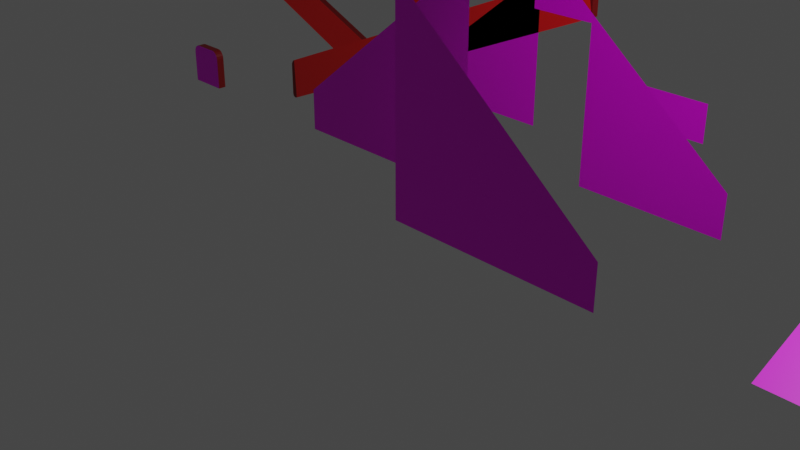 # Source: Buildings.blend  (saved by Blender 3.6.11; exported with 4.5.12 LTS)
import bpy
from mathutils import Matrix  # noqa: F401  (used for matrix-valued properties, if any)

bpy.ops.wm.read_factory_settings(use_empty=True)
scene = bpy.context.scene
scene.name = 'Scene'

# ---- collections
col_collection = bpy.data.collections.new('Collection'); scene.collection.children.link(col_collection)
col_basichouse = bpy.data.collections.new('BasicHouse'); scene.collection.children.link(col_basichouse)
col_whare = bpy.data.collections.new('Whare'); scene.collection.children.link(col_whare)
col_carvings = bpy.data.collections.new('Carvings'); scene.collection.children.link(col_carvings)

# ---- images (referenced by path relative to the original .blend; pixels are not part of the script)
import os
ASSET_DIR = os.environ.get("B2B_ASSET_DIR", "")  # directory of the original .blend (textures are referenced by path, not embedded)
HERE = os.path.dirname(os.path.abspath(__file__))  # packed textures are extracted next to this script under _unpacked/

def load_image(name, relpath, width, height, colorspace="sRGB"):
    """Load a texture the original file referenced (path relative to the .blend, or extracted next to this script)."""
    p = next((c for c in (os.path.join(HERE, relpath), os.path.join(ASSET_DIR, relpath)) if relpath and os.path.exists(c)), "")
    if p:
        img = bpy.data.images.load(p, check_existing=True)
        img.name = name
    else:  # same state as the original file: an image datablock whose file is absent (Cycles renders it pink)
        img = bpy.data.images.new(name, width, height)
        img.source = "FILE"
        img.filepath = "//" + (relpath or name)
    img.colorspace_settings.name = colorspace
    return img
img_stickwall_jpg = load_image('StickWall.jpg', 'textures/StickWall.jpg', 1024, 1024, 'sRGB')
img_1000_f_485712663_jqmo7chl5ryrejzg7wzp7rygrqznzqhd_jpg = load_image('1000_F_485712663_Jqmo7CHl5rYrEjzg7WzP7rygrQZnzqhD.jpg', 'textures/1000_F_485712663_Jqmo7CHl5rYrEjzg7WzP7rygrQZnzqhD.jpg', 1024, 1024, 'sRGB')
img_1000_f_260763346_ceyvqak2jv1xci4ijltnu8i4ckye4y26_jpg = load_image('1000_F_260763346_CeYvqAK2jv1xCI4IJlTNu8i4ckyE4Y26.jpg', 'textures/1000_F_260763346_CeYvqAK2jv1xCI4IJlTNu8i4ckyE4Y26.jpg', 1024, 1024, 'sRGB')
img_1000_f_104228924_zbocsbeyimyekzjh4k1dqznlgg3sxmuw_jpg = load_image('1000_F_104228924_ZBocsbeYIMyekZJh4k1dqznLgG3SXmuw.jpg', 'textures/1000_F_104228924_ZBocsbeYIMyekZJh4k1dqznLgG3SXmuw.jpg', 1024, 1024, 'sRGB')

# ---- materials (node trees are filled in below, after node groups)
mat_stickwall = bpy.data.materials.new('StickWall')
mat_stickwall.alpha_threshold = 0.0
mat_stickwall.use_transparent_shadow = False
mat_stickwall.roughness = 0.5
mat_stickwall.line_color = (0.0, 0.0, 0.0, 1.0)
mat_carvingside = bpy.data.materials.new('CarvingSide')
mat_carvingside.use_transparent_shadow = False
mat_amotallcarving = bpy.data.materials.new('AmoTallCarving')
mat_amotallcarving.use_transparent_shadow = False
mat_amosmall = bpy.data.materials.new('AmoSmall')
mat_amosmall.use_transparent_shadow = False
mat_maihicarving = bpy.data.materials.new('MaihiCarving')
mat_maihicarving.use_transparent_shadow = False
mat_koruru1 = bpy.data.materials.new('Koruru1')
mat_koruru1.use_transparent_shadow = False
mat_paepaecarving = bpy.data.materials.new('PaepaeCarving')
mat_paepaecarving.use_transparent_shadow = False

# ---- material node trees
mat_stickwall.use_nodes = True; mat_stickwall.node_tree.nodes.clear()
_N = mat_stickwall.node_tree.nodes; _L = mat_stickwall.node_tree.links
n0 = _N.new('ShaderNodeOutputMaterial'); n0.name = 'Material Output'; n0.location = (300, 300)
n1 = _N.new('ShaderNodeBsdfPrincipled'); n1.name = 'Principled BSDF'; n1.location = (10, 300)
n1.distribution = 'GGX'
n1.subsurface_method = 'RANDOM_WALK_SKIN'
n1.inputs[3].default_value = 1.45
n1.inputs[27].default_value = (0.0, 0.0, 0.0, 1.0)
n1.inputs[28].default_value = 1.0
n2 = _N.new('ShaderNodeTexImage'); n2.name = 'Image Texture'; n2.location = (-443, 209)
n2.image = img_stickwall_jpg
_L.new(n1.outputs[0], n0.inputs[0])
_L.new(n2.outputs[0], n1.inputs[0])
n0.is_active_output = True
mat_carvingside.use_nodes = True; mat_carvingside.node_tree.nodes.clear()
_N = mat_carvingside.node_tree.nodes; _L = mat_carvingside.node_tree.links
n0 = _N.new('ShaderNodeBsdfPrincipled'); n0.name = 'Principled BSDF'; n0.location = (10, 300)
n0.distribution = 'GGX'
n0.subsurface_method = 'RANDOM_WALK_SKIN'
n0.inputs[0].default_value = (0.1812, 0.002428, 0.002125, 1.0)
n0.inputs[3].default_value = 1.45
n0.inputs[27].default_value = (0.0, 0.0, 0.0, 1.0)
n0.inputs[28].default_value = 1.0
n1 = _N.new('ShaderNodeOutputMaterial'); n1.name = 'Material Output'; n1.location = (300, 300)
_L.new(n0.outputs[0], n1.inputs[0])
n1.is_active_output = True
mat_amotallcarving.use_nodes = True; mat_amotallcarving.node_tree.nodes.clear()
_N = mat_amotallcarving.node_tree.nodes; _L = mat_amotallcarving.node_tree.links
n0 = _N.new('ShaderNodeBsdfPrincipled'); n0.name = 'Principled BSDF'; n0.location = (10, 300)
n0.distribution = 'GGX'
n0.subsurface_method = 'RANDOM_WALK_SKIN'
n0.inputs[3].default_value = 1.45
n0.inputs[27].default_value = (0.0, 0.0, 0.0, 1.0)
n0.inputs[28].default_value = 1.0
n1 = _N.new('ShaderNodeOutputMaterial'); n1.name = 'Material Output'; n1.location = (300, 300)
n2 = _N.new('ShaderNodeTexImage'); n2.name = 'Image Texture'; n2.location = (-567, 272)
n2.image = img_1000_f_485712663_jqmo7chl5ryrejzg7wzp7rygrqznzqhd_jpg
n3 = _N.new('ShaderNodeMix'); n3.name = 'Mix'; n3.location = (-217, 195)
n3.data_type = 'RGBA'
n3.blend_type = 'SUBTRACT'
n3.clamp_factor = False
n3.inputs[0].default_value = 0.7583
n3.inputs[7].default_value = (0.0004387, 0.1811, 0.1425, 1.0)
_L.new(n0.outputs[0], n1.inputs[0])
_L.new(n2.outputs[0], n3.inputs[6])
_L.new(n3.outputs[2], n0.inputs[0])
n1.is_active_output = True
mat_amosmall.use_nodes = True; mat_amosmall.node_tree.nodes.clear()
_N = mat_amosmall.node_tree.nodes; _L = mat_amosmall.node_tree.links
n0 = _N.new('ShaderNodeBsdfPrincipled'); n0.name = 'Principled BSDF'; n0.location = (10, 300)
n0.distribution = 'GGX'
n0.subsurface_method = 'RANDOM_WALK_SKIN'
n0.inputs[3].default_value = 1.45
n0.inputs[27].default_value = (0.0, 0.0, 0.0, 1.0)
n0.inputs[28].default_value = 1.0
n1 = _N.new('ShaderNodeOutputMaterial'); n1.name = 'Material Output'; n1.location = (300, 300)
n2 = _N.new('ShaderNodeTexImage'); n2.name = 'Image Texture'; n2.location = (-445, 218)
_L.new(n0.outputs[0], n1.inputs[0])
_L.new(n2.outputs[0], n0.inputs[0])
n1.is_active_output = True
mat_maihicarving.use_nodes = True; mat_maihicarving.node_tree.nodes.clear()
_N = mat_maihicarving.node_tree.nodes; _L = mat_maihicarving.node_tree.links
n0 = _N.new('ShaderNodeBsdfPrincipled'); n0.name = 'Principled BSDF'; n0.location = (10, 300)
n0.distribution = 'GGX'
n0.subsurface_method = 'RANDOM_WALK_SKIN'
n0.inputs[3].default_value = 1.45
n0.inputs[27].default_value = (0.0, 0.0, 0.0, 1.0)
n0.inputs[28].default_value = 1.0
n1 = _N.new('ShaderNodeOutputMaterial'); n1.name = 'Material Output'; n1.location = (300, 300)
n2 = _N.new('ShaderNodeTexImage'); n2.name = 'Image Texture'; n2.location = (-564, 218)
n2.image = img_1000_f_260763346_ceyvqak2jv1xci4ijltnu8i4ckye4y26_jpg
n3 = _N.new('ShaderNodeMix'); n3.name = 'Mix'; n3.location = (-261, 140)
n3.width = 169
n3.data_type = 'RGBA'
n3.blend_type = 'COLOR'
n3.clamp_factor = False
n3.clamp_result = True
n3.inputs[0].default_value = 1.0
n3.inputs[7].default_value = (0.1812, 0.002428, 0.002125, 1.0)
_L.new(n0.outputs[0], n1.inputs[0])
_L.new(n2.outputs[0], n3.inputs[6])
_L.new(n3.outputs[2], n0.inputs[0])
n1.is_active_output = True
mat_koruru1.use_nodes = True; mat_koruru1.node_tree.nodes.clear()
_N = mat_koruru1.node_tree.nodes; _L = mat_koruru1.node_tree.links
n0 = _N.new('ShaderNodeBsdfPrincipled'); n0.name = 'Principled BSDF'; n0.location = (10, 300)
n0.distribution = 'GGX'
n0.subsurface_method = 'RANDOM_WALK_SKIN'
n0.inputs[3].default_value = 1.45
n0.inputs[27].default_value = (0.0, 0.0, 0.0, 1.0)
n0.inputs[28].default_value = 1.0
n1 = _N.new('ShaderNodeOutputMaterial'); n1.name = 'Material Output'; n1.location = (300, 300)
n2 = _N.new('ShaderNodeTexImage'); n2.name = 'Image Texture'; n2.location = (-499, 258)
n2.image = img_1000_f_104228924_zbocsbeyimyekzjh4k1dqznlgg3sxmuw_jpg
_L.new(n0.outputs[0], n1.inputs[0])
_L.new(n2.outputs[0], n0.inputs[0])
n1.is_active_output = True
mat_paepaecarving.use_nodes = True; mat_paepaecarving.node_tree.nodes.clear()
_N = mat_paepaecarving.node_tree.nodes; _L = mat_paepaecarving.node_tree.links
n0 = _N.new('ShaderNodeBsdfPrincipled'); n0.name = 'Principled BSDF'; n0.location = (10, 300)
n0.distribution = 'GGX'
n0.subsurface_method = 'RANDOM_WALK_SKIN'
n0.inputs[3].default_value = 1.45
n0.inputs[27].default_value = (0.0, 0.0, 0.0, 1.0)
n0.inputs[28].default_value = 1.0
n1 = _N.new('ShaderNodeOutputMaterial'); n1.name = 'Material Output'; n1.location = (300, 300)
n2 = _N.new('ShaderNodeTexImage'); n2.name = 'Image Texture'; n2.location = (-457, 283)
n2.image = img_1000_f_260763346_ceyvqak2jv1xci4ijltnu8i4ckye4y26_jpg
n3 = _N.new('ShaderNodeMix'); n3.name = 'Mix'; n3.location = (-165, 218)
n3.data_type = 'RGBA'
n3.blend_type = 'COLOR'
n3.clamp_factor = False
n3.inputs[0].default_value = 1.0
n3.inputs[7].default_value = (0.1812, 0.002428, 0.002125, 1.0)
_L.new(n0.outputs[0], n1.inputs[0])
_L.new(n2.outputs[0], n3.inputs[6])
_L.new(n3.outputs[2], n0.inputs[0])
n1.is_active_output = True

# ---- world
world_world = bpy.data.worlds.new('World'); scene.world = world_world
world_world.use_nodes = True; world_world.node_tree.nodes.clear()
_N = world_world.node_tree.nodes; _L = world_world.node_tree.links
n0 = _N.new('ShaderNodeOutputWorld'); n0.name = 'World Output'; n0.location = (300, 300)
n1 = _N.new('ShaderNodeBackground'); n1.name = 'Background'; n1.location = (10, 300)
n1.inputs[0].default_value = (0.05088, 0.05088, 0.05088, 1.0)
_L.new(n1.outputs[0], n0.inputs[0])
n0.is_active_output = True
world_world.color = (0.05088, 0.05088, 0.05088)
world_world.use_sun_shadow = False
world_world.sun_shadow_jitter_overblur = 0.0

# ---- cameras
cam_camera = bpy.data.cameras.new('Camera')
cam_camera.clip_end = 100.0
cam_camera.ortho_scale = 7.314

# ---- lights
light_light = bpy.data.lights.new('Light', 'POINT')
light_light.transmission_factor = 0.0
light_light.energy = 1000.0
light_light.shadow_soft_size = 0.1
light_light.shadow_maximum_resolution = 0.006
light_light.use_absolute_resolution = True

# ---- meshes
me_cube = bpy.data.meshes.new('Cube')
me_cube.from_pydata([(2.5, -0.05, 0.0), (0.0, 0.05, 2.5), (0.0, -0.05, 2.5), (0.0, -0.05, 0.0), (0.0, 0.05, 2.5), (2.5, -0.05, 0.5), (0.0, -0.05, 2.5)], [], [(0, 5, 6, 2, 3), (4, 1, 2, 6)])
_uv = me_cube.uv_layers.new(name='UVMap')
_uv.uv.foreach_set('vector', [0.9424, 0.08857, 0.9424, 0.4031, 0.05763, 1.661, 0.05763, 1.661, 0.05763, 0.08857, 0.875, 0.5, 0.875, 0.5, 0.875, 0.75, 0.875, 0.75])
me_cube.materials.append(mat_stickwall)
me_cube.use_mirror_vertex_groups = False
me_cube.update()
me_cube_001 = bpy.data.meshes.new('Cube.001')
me_cube_001.from_pydata([(-2.5, -0.05, 0.0), (4.371e-09, -0.05, 2.5), (4.371e-09, -0.05, 0.0), (-4.371e-09, 0.05, 2.5), (4.371e-09, -0.05, 2.5), (-2.5, -0.05, 0.5), (-4.371e-09, 0.05, 2.5)], [], [(4, 1, 3, 6), (2, 1, 4, 5, 0)])
_uv = me_cube_001.uv_layers.new(name='UVMap')
_uv.uv.foreach_set('vector', [0.875, 0.5, 0.875, 0.5, 0.875, 0.75, 0.875, 0.75, 0.9827, 0.001799, 0.9827, 1.718, 0.9827, 1.718, 0.01726, 0.3451, 0.01726, 0.001799])
me_cube_001.materials.append(mat_stickwall)
me_cube_001.use_mirror_vertex_groups = False
me_cube_001.update()
me_cube_002 = bpy.data.meshes.new('Cube.002')
me_cube_002.from_pydata([(2.5, -0.05, 0.0), (0.0, -0.05, 2.5), (2.5, -0.05, 0.5), (0.75, -0.05, 0.0), (0.75, -0.05, 1.8), (0.0, -0.05, 1.8)], [], [(0, 2, 1, 5, 4, 3)])
_uv = me_cube_002.uv_layers.new(name='UVMap')
_uv.uv.foreach_set('vector', [0.9921, 8.208e-05, 0.9921, 0.35, 0.007859, 1.75, 0.007859, 1.26, 0.3031, 1.26, 0.3031, 8.208e-05])
me_cube_002.materials.append(mat_stickwall)
me_cube_002.use_mirror_vertex_groups = False
me_cube_002.update()
me_cube_005 = bpy.data.meshes.new('Cube.005')
me_cube_005.from_pydata([(-2.5, -0.05, 0.0), (4.371e-09, -0.05, 2.5), (-2.5, -0.05, 0.5), (4.371e-09, -0.05, 1.8), (-0.75, -0.05, 0.0), (-0.75, -0.05, 1.8)], [], [(3, 1, 2, 0, 4, 5)])
_uv = me_cube_005.uv_layers.new(name='UVMap')
_uv.uv.foreach_set('vector', [0.9175, 1.021, 0.9175, 1.42, 0.1172, 0.2814, 0.1172, -0.0031, 0.6774, -0.0031, 0.6774, 1.021])
me_cube_005.materials.append(mat_stickwall)
me_cube_005.use_mirror_vertex_groups = False
me_cube_005.update()
me_cube_006 = bpy.data.meshes.new('Cube.006')
me_cube_006.from_pydata([(0.0, 0.0, 0.0), (0.0, 4.9, 2.0), (0.0, 5.0, 2.0), (1.0, 0.0, 0.0), (1.0, 4.9, 2.0), (1.0, 5.0, 2.0)], [], [(3, 4, 1, 0), (5, 2, 1, 4)])
_uv = me_cube_006.uv_layers.new(name='UVMap')
_uv.uv.foreach_set('vector', [0.762, 0.0893, 0.7987, 1.42, 0.04924, 1.415, 0.0341, 0.0893, 0.625, 0.5, 0.875, 0.5, 0.875, 0.504, 0.625, 0.504])
me_cube_006.materials.append(mat_stickwall)
me_cube_006.update()
me_cube_007 = bpy.data.meshes.new('Cube.007')
me_cube_007.from_pydata([(0.0, -0.05, 0.0), (0.0, -0.05, 0.5), (1.0, -0.05, 0.0), (1.0, -0.05, 0.5)], [], [(2, 3, 1, 0)])
_uv = me_cube_007.uv_layers.new(name='UVMap')
_uv.uv.foreach_set('vector', [0.9152, 0.5283, 0.9152, 0.9841, 0.07487, 0.9841, 0.07487, 0.5283])
me_cube_007.materials.append(mat_stickwall)
me_cube_007.update()
me_cube_008 = bpy.data.meshes.new('Cube.008')
me_cube_008.from_pydata([(0.0, -0.05, 0.0), (0.0, -0.05, 2.0), (0.0, 0.05, 0.0), (0.0, 0.05, 2.0), (1.0, -0.05, 0.0), (1.0, -0.05, 2.0), (1.0, 0.05, 0.0), (1.0, 0.05, 2.0)], [], [(0, 1, 3, 2), (2, 3, 7, 6), (6, 7, 5, 4), (4, 5, 1, 0), (2, 6, 4, 0), (7, 3, 1, 5)])
_uv = me_cube_008.uv_layers.new(name='UVMap')
_uv.uv.foreach_set('vector', [0.375, 0.0, 0.625, 0.0, 0.625, 0.25, 0.375, 0.25, 0.375, 0.25, 0.625, 0.25, 0.625, 0.5, 0.375, 0.5, 0.375, 0.5, 0.625, 0.5, 0.625, 0.75, 0.375, 0.75, 0.9128, 0.1411, 0.9128, 1.609, 0.08716, 1.609, 0.08716, 0.1411, 0.125, 0.5, 0.375, 0.5, 0.375, 0.75, 0.125, 0.75, 0.625, 0.5, 0.875, 0.5, 0.875, 0.75, 0.625, 0.75])
me_cube_008.materials.append(mat_stickwall)
me_cube_008.update()
me_cube_009 = bpy.data.meshes.new('Cube.009')
me_cube_009.from_pydata([(0.0, -0.05, 0.0), (0.0, -0.05, 2.0), (0.0, 0.05, 0.0), (0.0, 0.05, 2.0), (3.0, -0.05, 0.0), (3.0, 0.05, 0.0), (3.0, -0.05, 0.0), (0.0, -0.05, 2.0), (0.0, 0.05, 2.0), (3.0, 0.05, 0.0)], [], [(0, 1, 3, 2), (4, 6, 7, 1, 0), (2, 3, 8, 9, 5), (2, 5, 4, 0), (5, 9, 6, 4), (8, 7, 6, 9), (8, 3, 1, 7)])
_uv = me_cube_009.uv_layers.new(name='UVMap')
_uv.uv.foreach_set('vector', [0.375, 0.0, 0.625, 0.0, 0.625, 0.25, 0.375, 0.25, 0.9661, 0.04632, 0.9661, 0.04632, 0.03387, 1.704, 0.03387, 1.704, 0.03387, 0.04632, 0.375, 0.25, 0.625, 0.25, 0.625, 0.25, 0.375, 0.5, 0.375, 0.5, 0.125, 0.5, 0.375, 0.5, 0.375, 0.75, 0.125, 0.75, 0.375, 0.5, 0.375, 0.5, 0.375, 0.75, 0.375, 0.75, 0.875, 0.5, 0.875, 0.75, 0.375, 0.75, 0.375, 0.5, 0.875, 0.5, 0.875, 0.5, 0.875, 0.75, 0.875, 0.75])
me_cube_009.materials.append(mat_stickwall)
me_cube_009.update()
me_cube_010 = bpy.data.meshes.new('Cube.010')
me_cube_010.from_pydata([(0.0, -0.05, 0.0), (0.0, -0.05, 1.0), (0.0, 0.05, 0.0), (0.0, 0.05, 1.0), (1.0, -0.05, 0.0), (1.0, -0.05, 1.0), (1.0, 0.05, 0.0), (1.0, 0.05, 1.0)], [], [(0, 1, 3, 2), (2, 3, 7, 6), (6, 7, 5, 4), (4, 5, 1, 0), (2, 6, 4, 0), (7, 3, 1, 5)])
_uv = me_cube_010.uv_layers.new(name='UVMap')
_uv.uv.foreach_set('vector', [0.375, 0.0, 0.625, 0.0, 0.625, 0.25, 0.375, 0.25, 0.375, 0.25, 0.625, 0.25, 0.625, 0.5, 0.375, 0.5, 0.375, 0.5, 0.625, 0.5, 0.625, 0.75, 0.375, 0.75, 0.878, 0.203, 0.878, 1.547, 0.122, 1.547, 0.122, 0.203, 0.125, 0.5, 0.375, 0.5, 0.375, 0.75, 0.125, 0.75, 0.625, 0.5, 0.875, 0.5, 0.875, 0.75, 0.625, 0.75])
me_cube_010.materials.append(mat_stickwall)
me_cube_010.update()
me_cube_011 = bpy.data.meshes.new('Cube.011')
me_cube_011.from_pydata([(0.5, -0.05, 0.0), (0.5, -0.05, 2.0), (0.5, 0.05, 0.0), (0.5, 0.05, 2.0), (1.0, -0.05, 0.0), (1.0, -0.05, 2.0), (1.0, 0.05, 0.0), (1.0, 0.05, 2.0), (0.5, -0.05, 0.0), (0.5, -0.05, 2.0), (1.0, -0.05, 0.0), (1.0, -0.05, 2.0)], [], [(0, 1, 3, 2), (2, 3, 7, 6), (6, 7, 5, 4), (4, 5, 1, 0), (2, 6, 4, 0), (7, 3, 1, 5), (10, 11, 9, 8)])
_uv = me_cube_011.uv_layers.new(name='UVMap')
_uv.uv.foreach_set('vector', [0.375, 0.0, 0.625, 0.0, 0.625, 0.25, 0.375, 0.25, 0.375, 0.25, 0.625, 0.25, 0.625, 0.5, 0.375, 0.5, 0.375, 0.5, 0.625, 0.5, 0.625, 0.75, 0.375, 0.75, 0.375, 0.75, 0.625, 0.75, 0.625, 1.0, 0.375, 1.0, 0.125, 0.5, 0.375, 0.5, 0.375, 0.75, 0.125, 0.75, 0.625, 0.5, 0.875, 0.5, 0.875, 0.75, 0.625, 0.75, 0.9742, 0.03193, 0.9742, 1.718, 0.02577, 1.718, 0.02577, 0.03193])
me_cube_011.materials.append(mat_stickwall)
me_cube_011.update()
me_cube_012 = bpy.data.meshes.new('Cube.012')
me_cube_012.from_pydata([(0.5, 0.05, 0.0), (0.5, 0.05, 2.0), (0.5, -0.05, 0.0), (0.5, -0.05, 2.0), (0.0, 0.05, 0.0), (0.0, 0.05, 2.0), (0.0, -0.05, 0.0), (0.0, -0.05, 2.0), (0.5, 0.05, 0.0), (0.5, 0.05, 2.0), (0.0, 0.05, 0.0), (0.0, 0.05, 2.0)], [], [(0, 1, 3, 2), (2, 3, 7, 6), (6, 7, 5, 4), (4, 5, 1, 0), (2, 6, 4, 0), (7, 3, 1, 5), (10, 11, 9, 8)])
_uv = me_cube_012.uv_layers.new(name='UVMap')
_uv.uv.foreach_set('vector', [0.375, 0.0, 0.625, 0.0, 0.625, 0.25, 0.375, 0.25, 0.863, -0.2704, 0.863, 1.02, 0.137, 1.02, 0.137, -0.2704, 0.375, 0.5, 0.625, 0.5, 0.625, 0.75, 0.375, 0.75, 0.375, 0.75, 0.625, 0.75, 0.625, 1.0, 0.375, 1.0, 0.125, 0.5, 0.375, 0.5, 0.375, 0.75, 0.125, 0.75, 0.625, 0.5, 0.875, 0.5, 0.875, 0.75, 0.625, 0.75, 0.375, 0.75, 0.625, 0.75, 0.625, 1.0, 0.375, 1.0])
me_cube_012.materials.append(mat_stickwall)
me_cube_012.update()
me_cube_013 = bpy.data.meshes.new('Cube.013')
me_cube_013.from_pydata([(0.0, 0.0, 0.0), (0.0, 2.9, 2.0), (0.0, 3.0, 1.9), (0.0, 3.0, 2.0), (1.0, 0.0, 0.0), (1.0, 2.9, 2.0), (1.0, 3.0, 1.9), (1.0, 3.0, 2.0)], [], [(0, 1, 3, 2), (2, 3, 7, 6), (6, 7, 5, 4), (4, 5, 1, 0), (2, 6, 4, 0), (7, 3, 1, 5)])
_uv = me_cube_013.uv_layers.new(name='UVMap')
_uv.uv.foreach_set('vector', [0.375, 0.0, 0.625, 0.2414, 0.625, 0.25, 0.6153, 0.25, 0.6153, 0.25, 0.625, 0.25, 0.625, 0.5, 0.6153, 0.5, 0.6153, 0.5, 0.625, 0.5, 0.625, 0.5086, 0.375, 0.75, 0.8543, 0.05799, 0.8845, 1.477, 0.05607, 1.477, 0.05607, 0.05799, 0.125, 0.5, 0.6153, 0.5, 0.375, 0.75, 0.125, 0.75, 0.625, 0.5, 0.875, 0.5, 0.875, 0.5086, 0.625, 0.5086])
me_cube_013.materials.append(mat_stickwall)
me_cube_013.update()
me_cube_003 = bpy.data.meshes.new('Cube.003')
me_cube_003.from_pydata([(0.0, -0.05, 0.0), (0.0, 0.05, 0.0), (0.5, -0.05, 0.0), (0.5, 0.05, 0.0), (0.15, -0.05, 2.0), (0.0, -0.05, 1.85), (0.1036, -0.05, 1.993), (0.06183, -0.05, 1.971), (0.02865, -0.05, 1.938), (0.007342, -0.05, 1.896), (0.0, 0.05, 1.85), (0.15, 0.05, 2.0), (0.007342, 0.05, 1.896), (0.02865, 0.05, 1.938), (0.06183, 0.05, 1.971), (0.1036, 0.05, 1.993), (0.5, -0.05, 1.85), (0.35, -0.05, 2.0), (0.4927, -0.05, 1.896), (0.4714, -0.05, 1.938), (0.4382, -0.05, 1.971), (0.3964, -0.05, 1.993), (0.35, 0.05, 2.0), (0.5, 0.05, 1.85), (0.3964, 0.05, 1.993), (0.4382, 0.05, 1.971), (0.4714, 0.05, 1.938), (0.4927, 0.05, 1.896)], [], [(22, 11, 4, 17), (3, 23, 16, 2), (0, 5, 10, 1), (1, 3, 2, 0), (1, 10, 12, 13, 14, 15, 11, 22, 24, 25, 26, 27, 23, 3), (4, 11, 15, 6), (6, 15, 14, 7), (7, 14, 13, 8), (8, 13, 12, 9), (9, 12, 10, 5), (22, 17, 21, 24), (24, 21, 20, 25), (25, 20, 19, 26), (26, 19, 18, 27), (27, 18, 16, 23), (2, 16, 18, 19, 20, 21, 17, 4, 6, 7, 8, 9, 5, 0)])
me_cube_003.polygons.foreach_set('material_index', [0, 0, 0, 0, 0, 0, 0, 0, 0, 0, 0, 0, 0, 0, 0, 1])
_uv = me_cube_003.uv_layers.new(name='UVMap')
_uv.uv.foreach_set('vector', [0.7, 0.5, 0.8, 0.5, 0.8, 0.75, 0.7, 0.75, 0.375, 0.5, 0.6062, 0.5, 0.6062, 0.75, 0.375, 0.75, 0.375, 0.0, 0.6062, 0.0, 0.6062, 0.25, 0.375, 0.25, 0.125, 0.5, 0.375, 0.5, 0.375, 0.75, 0.125, 0.75, 0.375, 0.25, 0.6062, 0.25, 0.612, 0.2537, 0.6173, 0.2643, 0.6214, 0.2809, 0.6241, 0.3018, 0.625, 0.325, 0.625, 0.425, 0.6241, 0.4482, 0.6214, 0.4691, 0.6173, 0.4857, 0.612, 0.4963, 0.6062, 0.5, 0.375, 0.5, 0.8, 0.75, 0.8, 0.5, 0.8232, 0.5, 0.8232, 0.75, 0.8232, 0.75, 0.8232, 0.5, 0.875, 0.5, 0.875, 0.75, 0.625, 0.0, 0.625, 0.25, 0.6173, 0.25, 0.6173, 0.0, 0.6173, 0.0, 0.6173, 0.25, 0.612, 0.25, 0.612, 0.0, 0.612, 0.0, 0.612, 0.25, 0.6062, 0.25, 0.6062, 0.0, 0.7, 0.5, 0.7, 0.75, 0.6768, 0.75, 0.6768, 0.5, 0.6768, 0.5, 0.6768, 0.75, 0.6559, 0.75, 0.6559, 0.5, 0.6559, 0.5, 0.6559, 0.75, 0.6173, 0.75, 0.6173, 0.5, 0.6173, 0.5, 0.6173, 0.75, 0.612, 0.75, 0.612, 0.5, 0.612, 0.5, 0.612, 0.75, 0.6062, 0.75, 0.6062, 0.5, 0.7965, 0.06073, 0.7965, 0.6586, 0.791, 0.6927, 0.7751, 0.7237, 0.7502, 0.7457, 0.7189, 0.7584, 0.6842, 0.77, 0.3158, 0.77, 0.2811, 0.7584, 0.2498, 0.7457, 0.2249, 0.7237, 0.209, 0.6927, 0.2035, 0.6586, 0.2035, 0.06073])
me_cube_003.materials.append(mat_carvingside)
me_cube_003.materials.append(mat_amotallcarving)
me_cube_003.update()
me_cube_014 = bpy.data.meshes.new('Cube.014')
me_cube_014.from_pydata([(0.0, -0.05, 0.0), (0.0, 0.05, 0.0), (0.5, -0.05, 0.0), (0.5, 0.05, 0.0), (0.1, -0.05, 0.5), (0.0, -0.05, 0.4), (0.0691, -0.05, 0.4951), (0.04122, -0.05, 0.4809), (0.0191, -0.05, 0.4588), (0.004894, -0.05, 0.4309), (0.0, 0.05, 0.4), (0.1, 0.05, 0.5), (0.004894, 0.05, 0.4309), (0.0191, 0.05, 0.4588), (0.04122, 0.05, 0.4809), (0.0691, 0.05, 0.4951), (0.5, -0.05, 0.4), (0.4, -0.05, 0.5), (0.4951, -0.05, 0.4309), (0.4809, -0.05, 0.4588), (0.4588, -0.05, 0.4809), (0.4309, -0.05, 0.4951), (0.4, 0.05, 0.5), (0.5, 0.05, 0.4), (0.4309, 0.05, 0.4951), (0.4588, 0.05, 0.4809), (0.4809, 0.05, 0.4588), (0.4951, 0.05, 0.4309)], [], [(22, 11, 4, 17), (3, 23, 16, 2), (0, 5, 10, 1), (1, 3, 2, 0), (1, 10, 12, 13, 14, 15, 11, 22, 24, 25, 26, 27, 23, 3), (4, 11, 15, 6), (6, 15, 14, 7), (7, 14, 13, 8), (8, 13, 12, 9), (9, 12, 10, 5), (22, 17, 21, 24), (24, 21, 20, 25), (25, 20, 19, 26), (26, 19, 18, 27), (27, 18, 16, 23), (2, 16, 18, 19, 20, 21, 17, 4, 6, 7, 8, 9, 5, 0)])
me_cube_014.polygons.foreach_set('material_index', [0, 0, 0, 0, 0, 0, 0, 0, 0, 0, 0, 0, 0, 0, 0, 1])
_uv = me_cube_014.uv_layers.new(name='UVMap')
_uv.uv.foreach_set('vector', [0.675, 0.5, 0.825, 0.5, 0.825, 0.75, 0.675, 0.75, 0.375, 0.5, 0.575, 0.5, 0.575, 0.75, 0.375, 0.75, 0.375, 0.0, 0.575, 0.0, 0.575, 0.25, 0.375, 0.25, 0.125, 0.5, 0.375, 0.5, 0.375, 0.75, 0.125, 0.75, 0.375, 0.25, 0.575, 0.25, 0.5905, 0.2524, 0.6044, 0.2595, 0.6155, 0.2706, 0.6226, 0.2845, 0.625, 0.3, 0.625, 0.45, 0.6226, 0.4655, 0.6155, 0.4794, 0.6044, 0.4905, 0.5905, 0.4976, 0.575, 0.5, 0.375, 0.5, 0.825, 0.75, 0.825, 0.5, 0.8405, 0.5, 0.8405, 0.75, 0.8405, 0.75, 0.8405, 0.5, 0.875, 0.5, 0.875, 0.75, 0.625, 0.0, 0.625, 0.25, 0.6044, 0.25, 0.6044, 0.0, 0.6044, 0.0, 0.6044, 0.25, 0.5905, 0.25, 0.5905, 0.0, 0.5905, 0.0, 0.5905, 0.25, 0.575, 0.25, 0.575, 0.0, 0.675, 0.5, 0.675, 0.75, 0.6595, 0.75, 0.6595, 0.5, 0.6595, 0.5, 0.6595, 0.75, 0.6456, 0.75, 0.6456, 0.5, 0.6456, 0.5, 0.6456, 0.75, 0.6044, 0.75, 0.6044, 0.5, 0.6044, 0.5, 0.6044, 0.75, 0.5905, 0.75, 0.5905, 0.5, 0.5905, 0.5, 0.5905, 0.75, 0.575, 0.75, 0.575, 0.5, 0.375, 0.75, 0.575, 0.75, 0.5905, 0.7524, 0.6044, 0.7595, 0.6155, 0.7706, 0.6226, 0.7845, 0.625, 0.8, 0.625, 0.95, 0.6226, 0.9655, 0.6155, 0.9794, 0.6044, 0.9905, 0.5905, 0.9976, 0.575, 1.0, 0.375, 1.0])
me_cube_014.materials.append(mat_carvingside)
me_cube_014.materials.append(mat_amosmall)
me_cube_014.update()
me_cube_015 = bpy.data.meshes.new('Cube.015')
me_cube_015.from_pydata([(5.0, -0.05, 2.0), (-0.5, -0.05, -0.5), (5.0, 0.05, 2.0), (-0.5, 0.05, -0.5), (5.0, -0.05, 1.5), (4.9, -0.05, 2.0), (5.0, 0.05, 1.5), (4.9, 0.05, 2.0), (-0.5, -0.05, -0.8087), (-0.4163, -0.05, -0.8635), (-0.4959, -0.05, -0.8351), (-0.484, -0.05, -0.8554), (-0.4655, -0.05, -0.8675), (-0.4422, -0.05, -0.8703), (-0.4449, -0.05, -0.2765), (-0.5, -0.05, -0.3599), (-0.4619, -0.05, -0.2867), (-0.4773, -0.05, -0.3018), (-0.4895, -0.05, -0.3202), (-0.4973, -0.05, -0.3403), (-0.4163, 0.05, -0.8635), (-0.5, 0.05, -0.8087), (-0.4422, 0.05, -0.8703), (-0.4655, 0.05, -0.8675), (-0.484, 0.05, -0.8554), (-0.4959, 0.05, -0.8351), (-0.5, 0.05, -0.3599), (-0.4449, 0.05, -0.2765), (-0.4973, 0.05, -0.3403), (-0.4895, 0.05, -0.3202), (-0.4773, 0.05, -0.3018), (-0.4619, 0.05, -0.2867)], [], [(6, 2, 0, 4), (7, 5, 0, 2), (5, 7, 27, 14), (3, 26, 28, 29, 30, 31, 27, 7, 2, 6, 20, 22, 23, 24, 25, 21), (1, 15, 26, 3), (1, 3, 21, 8), (5, 4, 0), (26, 15, 19, 28), (28, 19, 18, 29), (29, 18, 17, 30), (30, 17, 16, 31), (31, 16, 14, 27), (8, 21, 25, 10), (10, 25, 24, 11), (11, 24, 23, 12), (12, 23, 22, 13), (13, 22, 20, 9), (9, 20, 6, 4), (8, 10, 11, 12, 13, 9, 14, 16, 17, 18, 19, 15, 1), (14, 9, 4, 5)])
me_cube_015.polygons.foreach_set('material_index', [0, 0, 0, 0, 0, 0, 0, 0, 0, 0, 0, 0, 0, 0, 0, 0, 0, 0, 0, 1])
_uv = me_cube_015.uv_layers.new(name='UVMap')
_uv.uv.foreach_set('vector', [0.6, 0.75, 0.625, 0.75, 0.625, 1.0, 0.6, 1.0, 0.625, 0.725, 0.875, 0.725, 0.875, 0.75, 0.625, 0.75, 0.625, 0.25, 0.625, 0.5, 0.4023, 0.5, 0.4023, 0.25, 0.375, 0.5, 0.3925, 0.5, 0.3951, 0.5001, 0.3979, 0.5005, 0.4001, 0.501, 0.4014, 0.5016, 0.4023, 0.5023, 0.625, 0.725, 0.625, 0.75, 0.6, 0.75, 0.3784, 0.5038, 0.3774, 0.5026, 0.3766, 0.5016, 0.3758, 0.5007, 0.3752, 0.5002, 0.375, 0.5, 0.375, 0.25, 0.3925, 0.25, 0.3925, 0.5, 0.375, 0.5, 0.125, 0.5, 0.375, 0.5, 0.375, 0.5, 0.125, 0.5, 1.002, 0.6661, 1.0, 0.3287, 1.003, 0.4699, 0.3925, 0.5, 0.3925, 0.25, 0.395, 0.25, 0.395, 0.5, 0.395, 0.5, 0.395, 0.25, 0.3975, 0.25, 0.3975, 0.5, 0.3975, 0.5, 0.3975, 0.25, 0.4008, 0.25, 0.4008, 0.5, 0.4008, 0.5, 0.4008, 0.25, 0.4015, 0.25, 0.4015, 0.5, 0.4015, 0.5, 0.4015, 0.25, 0.4023, 0.25, 0.4023, 0.5, 0.125, 0.5, 0.375, 0.5, 0.375, 0.5, 0.125, 0.5, 0.125, 0.5, 0.375, 0.5, 0.375, 0.5, 0.125, 0.5, 0.125, 0.5, 0.375, 0.5, 0.375, 0.5019, 0.125, 0.5019, 0.125, 0.5019, 0.375, 0.5019, 0.375, 0.5027, 0.125, 0.5027, 0.125, 0.5027, 0.375, 0.5027, 0.375, 0.5038, 0.125, 0.5038, 0.125, 0.5038, 0.375, 0.5038, 0.375, 0.75, 0.125, 0.75, -0.008321, 0.3321, -0.007571, 0.3322, -0.005557, 0.3325, -0.002949, 0.3323, -2.619e-05, 0.3317, 0.003413, 0.3313, 0.001022, 0.6681, -0.001917, 0.6675, -0.005976, 0.6654, -0.01248, 0.6604, -0.02078, 0.6531, -0.02836, 0.6457, -0.008321, 0.3321, 0.001022, 0.6681, -0.0002227, 0.329, 1.0, 0.3287, 1.002, 0.6661])
me_cube_015.materials.append(mat_carvingside)
me_cube_015.materials.append(mat_maihicarving)
me_cube_015.update()
me_cube_016 = bpy.data.meshes.new('Cube.016')
me_cube_016.from_pydata([(-5.0, 0.05, 2.0), (0.5, 0.05, -0.5), (-5.0, -0.05, 2.0), (0.5, -0.05, -0.5), (-5.0, 0.05, 1.5), (-4.9, 0.05, 2.0), (-5.0, -0.05, 1.5), (-4.9, -0.05, 2.0), (0.5, 0.05, -0.8087), (0.4163, 0.05, -0.8635), (0.4959, 0.05, -0.8351), (0.484, 0.05, -0.8554), (0.4655, 0.05, -0.8675), (0.4422, 0.05, -0.8703), (0.4449, 0.05, -0.2765), (0.5, 0.05, -0.3599), (0.4619, 0.05, -0.2867), (0.4773, 0.05, -0.3018), (0.4895, 0.05, -0.3202), (0.4973, 0.05, -0.3403), (0.4163, -0.05, -0.8635), (0.5, -0.05, -0.8087), (0.4422, -0.05, -0.8703), (0.4655, -0.05, -0.8675), (0.484, -0.05, -0.8554), (0.4959, -0.05, -0.8351), (0.5, -0.05, -0.3599), (0.4449, -0.05, -0.2765), (0.4973, -0.05, -0.3403), (0.4895, -0.05, -0.3202), (0.4773, -0.05, -0.3018), (0.4619, -0.05, -0.2867)], [], [(6, 2, 0, 4), (7, 5, 0, 2), (5, 7, 27, 14), (6, 7, 2), (1, 15, 26, 3), (1, 3, 21, 8), (8, 10, 11, 12, 13, 9, 4, 0, 5, 14, 16, 17, 18, 19, 15, 1), (26, 15, 19, 28), (28, 19, 18, 29), (29, 18, 17, 30), (30, 17, 16, 31), (31, 16, 14, 27), (8, 21, 25, 10), (10, 25, 24, 11), (11, 24, 23, 12), (12, 23, 22, 13), (13, 22, 20, 9), (9, 20, 6, 4), (20, 27, 7, 6), (3, 26, 28, 29, 30, 31, 27, 20, 22, 23, 24, 25, 21)])
me_cube_016.polygons.foreach_set('material_index', [0, 0, 0, 0, 0, 0, 0, 0, 0, 0, 0, 0, 0, 0, 0, 0, 0, 0, 1, 0])
_uv = me_cube_016.uv_layers.new(name='UVMap')
_uv.uv.foreach_set('vector', [0.6, 0.75, 0.625, 0.75, 0.625, 1.0, 0.6, 1.0, 0.625, 0.725, 0.875, 0.725, 0.875, 0.75, 0.625, 0.75, 0.625, 0.25, 0.625, 0.5, 0.4023, 0.5, 0.4023, 0.25, 0.6, 0.75, 0.625, 0.725, 0.625, 0.75, 0.375, 0.25, 0.3925, 0.25, 0.3925, 0.5, 0.375, 0.5, 0.125, 0.5, 0.375, 0.5, 0.375, 0.5, 0.125, 0.5, 0.375, 0.25, 0.3752, 0.2498, 0.3758, 0.2493, 0.3766, 0.2484, 0.3774, 0.2474, 0.3784, 0.2462, 0.6, 0.0, 0.625, 0.0, 0.625, 0.025, 0.4023, 0.2477, 0.4014, 0.2484, 0.4001, 0.249, 0.3979, 0.2495, 0.3951, 0.2499, 0.3925, 0.25, 0.375, 0.25, 0.3925, 0.5, 0.3925, 0.25, 0.395, 0.25, 0.395, 0.5, 0.395, 0.5, 0.395, 0.25, 0.3975, 0.25, 0.3975, 0.5, 0.3975, 0.5, 0.3975, 0.25, 0.4008, 0.25, 0.4008, 0.5, 0.4008, 0.5, 0.4008, 0.25, 0.4015, 0.25, 0.4015, 0.5, 0.4015, 0.5, 0.4015, 0.25, 0.4023, 0.25, 0.4023, 0.5, 0.125, 0.5, 0.375, 0.5, 0.375, 0.5, 0.125, 0.5, 0.125, 0.5, 0.375, 0.5, 0.375, 0.5, 0.125, 0.5, 0.125, 0.5, 0.375, 0.5, 0.375, 0.5019, 0.125, 0.5019, 0.125, 0.5019, 0.375, 0.5019, 0.375, 0.5027, 0.125, 0.5027, 0.125, 0.5027, 0.375, 0.5027, 0.375, 0.5038, 0.125, 0.5038, 0.125, 0.5038, 0.375, 0.5038, 0.375, 0.75, 0.125, 0.75, 0.9992, 0.3311, 0.9995, 0.6679, 0.0004553, 0.6706, 0.001135, 0.3318, 0.375, 0.5, 0.3925, 0.5, 0.3951, 0.5001, 0.3979, 0.5005, 0.4001, 0.501, 0.4014, 0.5016, 0.4023, 0.5023, 0.3784, 0.5038, 0.3774, 0.5026, 0.3766, 0.5016, 0.3758, 0.5007, 0.3752, 0.5002, 0.375, 0.5])
me_cube_016.materials.append(mat_carvingside)
me_cube_016.materials.append(mat_maihicarving)
me_cube_016.update()
me_cube_017 = bpy.data.meshes.new('Cube.017')
me_cube_017.from_pydata([(0.09023, -0.1941, -0.3042), (0.1419, -0.1737, 0.2316), (0.09346, -0.0161, -0.1244), (0.1079, 0.07215, 0.2201), (0.0, -0.0161, -0.1244), (-0.003824, 0.07789, 0.2267), (0.0, -0.1941, -0.3042), (0.002058, -0.1502, 0.2562), (0.07211, 0.07789, 0.2267), (0.04336, -0.1941, -0.3042), (0.06018, -0.0161, -0.1244), (0.07946, -0.1586, 0.2474), (0.1377, 0.116, 0.1515), (0.1541, -0.25, 0.1515), (0.0, -0.25, 0.1515), (0.0, 0.116, 0.1515), (0.09555, -0.25, 0.1515), (0.0804, 0.116, 0.1515), (0.1031, -0.1051, -0.1808), (0.1081, -0.01714, 0.2305), (0.0, -0.01714, 0.2403), (0.0, -0.1051, -0.1808), (0.07593, -0.01714, 0.234), (0.06018, -0.1051, -0.1808), (0.136, -0.06702, 0.1515), (0.1156, 0.04993, -0.04924), (0.1382, -0.2221, -0.04924), (0.0, -0.2221, -0.04924), (0.0, 0.04993, -0.04924), (0.06945, -0.2221, -0.04924), (0.07029, 0.04993, -0.04924), (0.1267, -0.08606, -0.04924)], [], [(17, 8, 3, 12), (24, 19, 1, 13), (23, 18, 0, 9), (22, 20, 7, 11), (16, 11, 7, 14), (13, 1, 11, 16), (19, 22, 11, 1), (21, 23, 9, 6), (15, 5, 8, 17), (28, 15, 17, 30), (26, 13, 16, 29), (29, 16, 14, 27), (31, 24, 13, 26), (30, 17, 12, 25), (25, 12, 24, 31), (4, 10, 23, 21), (3, 8, 22, 19), (8, 5, 20, 22), (10, 2, 18, 23), (12, 3, 19, 24), (2, 25, 31, 18), (10, 30, 25, 2), (18, 31, 26, 0), (9, 29, 27, 6), (0, 26, 29, 9), (4, 28, 30, 10)])
me_cube_017.polygons.foreach_set('material_index', [1, 1, 1, 1, 0, 0, 1, 1, 1, 1, 0, 0, 1, 1, 1, 1, 1, 1, 1, 1, 1, 1, 1, 0, 0, 1])
_uv = me_cube_017.uv_layers.new(name='UVMap')
_uv.uv.foreach_set('vector', [0.8482, 0.5725, 0.6949, 0.6503, 0.6659, 0.59, 0.7025, 0.5094, 1.241, 0.6463, 1.089, 0.8897, 0.8558, 0.7108, 0.799, 0.5858, 0.7652, 0.09566, 0.7073, 0.173, 0.616, 0.1122, 0.6009, 0.06057, 0.9305, 0.9632, 0.7726, 1.027, 0.6076, 0.8406, 0.7579, 0.7729, 0.6928, 0.6002, 0.7579, 0.7729, 0.6076, 0.8406, 0.4872, 0.6301, 0.799, 0.5858, 0.8558, 0.7108, 0.7579, 0.7729, 0.6928, 0.6002, 0.8837, 0.8592, 0.8786, 0.8915, 0.7579, 0.7729, 0.8558, 0.7108, 0.8271, 0.005544, 0.7652, 0.09566, 0.6009, 0.06057, 0.5813, 8.782e-05, 0.9999, 0.6593, 0.7498, 0.7717, 0.6949, 0.6503, 0.8482, 0.5725, 0.9999, 0.3917, 0.9999, 0.6593, 0.8482, 0.5725, 0.8696, 0.37, 0.7824, 0.3336, 0.799, 0.5858, 0.6928, 0.6002, 0.6503, 0.319, 0.6503, 0.319, 0.6928, 0.6002, 0.4872, 0.6301, 0.4999, 0.333, 1.103, 0.3309, 1.241, 0.6463, 0.799, 0.5858, 0.7824, 0.3089, 0.8696, 0.37, 0.8482, 0.5725, 0.7025, 0.5094, 0.7462, 0.3592, 0.7462, 0.3592, 0.7025, 0.5094, 0.5254, 0.4347, 0.6163, 0.3039, 0.9999, 0.1241, 0.8909, 0.1675, 0.7652, 0.09566, 0.8271, 0.005544, 0.6659, 0.59, 0.6949, 0.6503, 0.4422, 0.6427, 0.4665, 0.605, 0.6949, 0.6503, 0.7498, 0.7717, 0.3742, 0.7532, 0.4422, 0.6427, 0.8909, 0.1675, 0.7899, 0.209, 0.7073, 0.173, 0.7652, 0.09566, 0.7025, 0.5094, 0.6659, 0.59, 0.4665, 0.605, 0.5254, 0.4347, 0.7899, 0.209, 0.7462, 0.3592, 0.6163, 0.3039, 0.7073, 0.173, 0.8909, 0.1675, 0.8696, 0.37, 0.7462, 0.3592, 0.7899, 0.209, 0.9653, 0.01547, 1.103, 0.3309, 0.7824, 0.3089, 0.7074, 0.03989, 0.6078, 0.03771, 0.6503, 0.319, 0.4999, 0.333, 0.5125, 0.0359, 0.7074, 0.08938, 0.7824, 0.3336, 0.6503, 0.319, 0.6078, 0.03771, 0.9999, 0.1241, 0.9999, 0.3917, 0.8696, 0.37, 0.8909, 0.1675])
me_cube_017.materials.append(mat_koruru1)
me_cube_017.materials.append(mat_carvingside)
me_cube_017.update()
me_cube_018 = bpy.data.meshes.new('Cube.018')
me_cube_018.from_pydata([(0.0, -0.05, 0.0), (0.0, -0.05, 0.5), (0.0, 0.05, 0.0), (0.0, 0.05, 0.5), (0.5, -0.05, 0.0), (0.5, -0.05, 0.5), (0.5, 0.05, 0.0), (0.5, 0.05, 0.5)], [], [(0, 1, 3, 2), (2, 3, 7, 6), (6, 7, 5, 4), (4, 5, 1, 0), (2, 6, 4, 0), (7, 3, 1, 5)])
me_cube_018.polygons.foreach_set('material_index', [0, 0, 0, 1, 0, 0])
_uv = me_cube_018.uv_layers.new(name='UVMap')
_uv.uv.foreach_set('vector', [0.375, 0.0, 0.625, 0.0, 0.625, 0.25, 0.375, 0.25, 0.375, 0.25, 0.625, 0.25, 0.625, 0.5, 0.375, 0.5, 0.375, 0.5, 0.625, 0.5, 0.625, 0.75, 0.375, 0.75, 0.2476, 0.6829, 0.2476, 0.3217, 0.7573, 0.3217, 0.7573, 0.6829, 0.125, 0.5, 0.375, 0.5, 0.375, 0.75, 0.125, 0.75, 0.625, 0.5, 0.875, 0.5, 0.875, 0.75, 0.625, 0.75])
me_cube_018.materials.append(mat_carvingside)
me_cube_018.materials.append(mat_paepaecarving)
me_cube_018.update()

# ---- objects
ob_light = bpy.data.objects.new('Light', light_light)
ob_camera = bpy.data.objects.new('Camera', cam_camera)
ob_backwall1 = bpy.data.objects.new('BackWall1', me_cube)
ob_backwall2 = bpy.data.objects.new('BackWall2', me_cube_001)
ob_frontwall = bpy.data.objects.new('FrontWall', me_cube_002)
ob_frontwall2 = bpy.data.objects.new('FrontWall2', me_cube_005)
ob_roof = bpy.data.objects.new('Roof', me_cube_006)
ob_sidewall = bpy.data.objects.new('SideWall', me_cube_007)
ob_wharewall = bpy.data.objects.new('WhareWall', me_cube_008)
ob_upperwall = bpy.data.objects.new('UpperWall', me_cube_009)
ob_wallwindow = bpy.data.objects.new('WallWindow', me_cube_010)
ob_door1 = bpy.data.objects.new('Door1', me_cube_011)
ob_door2 = bpy.data.objects.new('Door2', me_cube_012)
ob_roof_001 = bpy.data.objects.new('Roof.001', me_cube_013)
ob_amotall = bpy.data.objects.new('AmoTall', me_cube_003)
ob_amosmall = bpy.data.objects.new('AmoSmall', me_cube_014)
ob_wharemaihi1 = bpy.data.objects.new('WhareMaihi1', me_cube_015)
ob_wharemaihi2 = bpy.data.objects.new('WhareMaihi2', me_cube_016)
ob_koruru = bpy.data.objects.new('Koruru', me_cube_017)
ob_paepae = bpy.data.objects.new('Paepae', me_cube_018)

# ---- transforms, parenting, visibility, modifiers, constraints
ob_light.location = (4.076, 1.005, 5.904)
ob_light.rotation_euler = (0.6503, 0.05522, 1.866)
ob_light.lock_rotations_4d = False
ob_light.empty_display_type = 'ARROWS'
ob_light.color = (0.0, 0.0, 0.0, 0.0)
ob_light.lineart.crease_threshold = 0.0
ob_camera.location = (7.359, -6.926, 4.958)
ob_camera.rotation_euler = (1.109, 0.0, 0.8149)
ob_camera.lock_rotations_4d = False
ob_camera.empty_display_type = 'ARROWS'
ob_camera.color = (0.0, 0.0, 0.0, 0.0)
ob_camera.display_type = 'WIRE'
ob_camera.lineart.crease_threshold = 0.0
ob_backwall1.location = (0.0, 0.0, 0.0)
ob_backwall1.lock_rotations_4d = False
ob_backwall1.empty_display_type = 'ARROWS'
ob_backwall1.lineart.crease_threshold = 0.0
ob_backwall2.location = (0.0, 1.0, 0.0)
ob_backwall2.lock_rotations_4d = False
ob_backwall2.empty_display_type = 'ARROWS'
ob_backwall2.lineart.crease_threshold = 0.0
ob_frontwall.location = (0.0, 2.0, 0.0)
ob_frontwall.lock_rotations_4d = False
ob_frontwall.empty_display_type = 'ARROWS'
ob_frontwall.lineart.crease_threshold = 0.0
ob_frontwall2.location = (0.0, 3.0, 0.0)
ob_frontwall2.lock_rotations_4d = False
ob_frontwall2.empty_display_type = 'ARROWS'
ob_frontwall2.lineart.crease_threshold = 0.0
ob_roof.location = (4.0, 0.0, 0.0)
ob_sidewall.location = (0.0, 4.0, 0.0)
ob_wharewall.location = (10.0, 0.0, 0.0)
ob_upperwall.location = (10.0, 1.0, 0.0)
ob_wallwindow.location = (10.0, 2.0, 0.0)
ob_door1.location = (10.0, 3.0, 0.0)
ob_door2.location = (10.0, 4.0, 0.0)
ob_roof_001.location = (14.0, 0.0, 0.0)
ob_amotall.location = (-5.0, 0.0, 0.0)
ob_amotall.hide_render = True
ob_amosmall.location = (-5.0, 1.0, 0.0)
ob_wharemaihi1.location = (-5.0, 3.0, 0.0)
ob_wharemaihi2.location = (-5.0, 4.0, 0.0)
ob_koruru.location = (-5.0, 6.0, 0.0)
ob_koruru.hide_render = True
_m = ob_koruru.modifiers.new('Mirror', 'MIRROR')
_m = ob_koruru.modifiers.new('Subdivision', 'SUBSURF')
_m.levels = 2
_m.render_levels = 3
ob_paepae.location = (-5.0, 5.0, 0.0)

# ---- collection membership
col_collection.objects.link(ob_light)
col_collection.objects.link(ob_camera)
col_basichouse.objects.link(ob_backwall1)
col_basichouse.objects.link(ob_backwall2)
col_basichouse.objects.link(ob_frontwall)
col_basichouse.objects.link(ob_frontwall2)
col_basichouse.objects.link(ob_roof)
col_basichouse.objects.link(ob_sidewall)
col_whare.objects.link(ob_wharewall)
col_whare.objects.link(ob_upperwall)
col_whare.objects.link(ob_wallwindow)
col_whare.objects.link(ob_door1)
col_whare.objects.link(ob_door2)
col_whare.objects.link(ob_roof_001)
col_carvings.objects.link(ob_amotall)
col_carvings.objects.link(ob_amosmall)
col_carvings.objects.link(ob_wharemaihi1)
col_carvings.objects.link(ob_wharemaihi2)
col_carvings.objects.link(ob_koruru)
col_carvings.objects.link(ob_paepae)

# ---- scene / render settings (as saved in the file)
scene.camera = ob_camera
scene.frame_start = 1; scene.frame_end = 250; scene.frame_set(1)
scene.render.engine = 'BLENDER_EEVEE_NEXT'
scene.cycles.sampling_pattern = 'TABULATED_SOBOL'
scene.cycles.use_light_tree = False
scene.view_settings.view_transform = 'Filmic'
bpy.context.view_layer.update()
